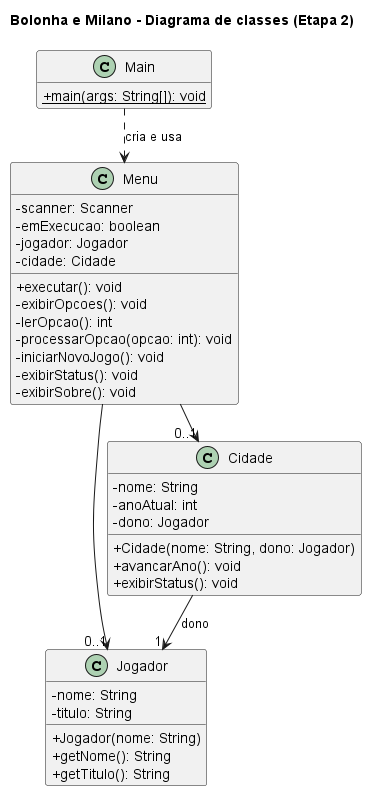

The diagram above was rendered by PlantUML. Its source (embedded in the PNG):
@startuml diagrama-classes
!pragma layout smetana
title Bolonha e Milano - Diagrama de classes (Etapa 2)
skinparam classAttributeIconSize 0
hide empty members

class Main {
  + {static} main(args: String[]): void
}

class Menu {
  - scanner: Scanner
  - emExecucao: boolean
  - jogador: Jogador
  - cidade: Cidade
  + executar(): void
  - exibirOpcoes(): void
  - lerOpcao(): int
  - processarOpcao(opcao: int): void
  - iniciarNovoJogo(): void
  - exibirStatus(): void
  - exibirSobre(): void
}

class Jogador {
  - nome: String
  - titulo: String
  + Jogador(nome: String)
  + getNome(): String
  + getTitulo(): String
}

class Cidade {
  - nome: String
  - anoAtual: int
  - dono: Jogador
  + Cidade(nome: String, dono: Jogador)
  + avancarAno(): void
  + exibirStatus(): void
}

Main ..> Menu : cria e usa
Menu --> "0..1" Jogador
Menu --> "0..1" Cidade
Cidade --> "1" Jogador : dono
@enduml